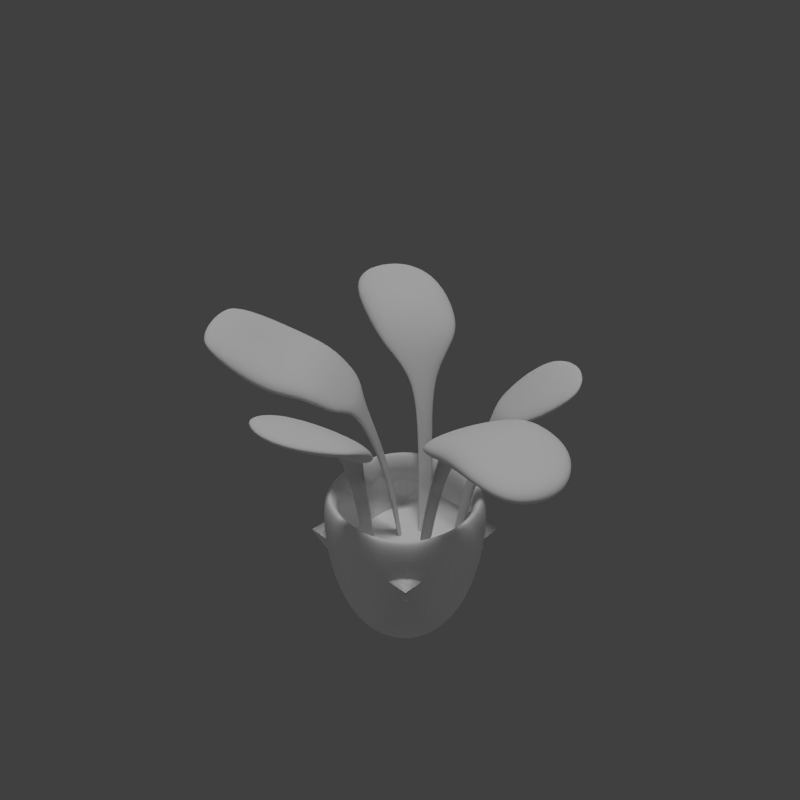 # Source: PotPlant4-3.blend  (saved by Blender 2.75.0; exported with 4.5.12 LTS)
import bpy
from mathutils import Matrix  # noqa: F401  (used for matrix-valued properties, if any)

bpy.ops.wm.read_factory_settings(use_empty=True)
scene = bpy.context.scene
scene.name = 'Scene'

# ---- collections
col_collection_1 = bpy.data.collections.new('Collection 1'); scene.collection.children.link(col_collection_1)

# ---- materials (node trees are filled in below, after node groups)
mat_material_003 = bpy.data.materials.new('Material.003')
mat_material_003.alpha_threshold = 0.0
mat_material_003.use_transparent_shadow = False
mat_material_003.roughness = 0.5
mat_material_003.specular_intensity = 0.05

# ---- material node trees

# ---- world
world_world = bpy.data.worlds.new('World'); scene.world = world_world
world_world.color = (0.05088, 0.05088, 0.05088)
world_world.use_sun_shadow = False
world_world.sun_shadow_jitter_overblur = 0.0
world_world.cycles.sampling_method = 'MANUAL'
world_world.cycles.sample_map_resolution = 256

# ---- cameras
cam_camera_004 = bpy.data.cameras.new('Camera.004')
cam_camera_004.clip_end = 100.0
cam_camera_004.lens = 35.0
cam_camera_004.sensor_width = 32.0
cam_camera_004.sensor_height = 18.0
cam_camera_004.display_size = 2.0
cam_camera_004.dof.focus_distance = 0.0
cam_camera_004.dof.aperture_fstop = 128.0
cam_camera_004.dof.aperture_blades = 6

# ---- lights
light_sun_001 = bpy.data.lights.new('Sun.001', 'SUN')
light_sun_001.transmission_factor = 0.0
light_sun_001.angle = 0.1993
light_sun_001.energy = 1.0
light_sun_001.shadow_buffer_clip_start = 0.5
light_sun_001.shadow_soft_size = 0.1
light_sun_001.shadow_cascade_max_distance = 1000.0
light_sun_001.cycles.use_multiple_importance_sampling = False
light_point_006 = bpy.data.lights.new('Point.006', 'POINT')
light_point_006.transmission_factor = 0.0
light_point_006.energy = 100.0
light_point_006.shadow_buffer_clip_start = 0.5
light_point_006.shadow_soft_size = 0.1
light_point_006.shadow_maximum_resolution = 0.006
light_point_006.use_absolute_resolution = True
light_point_006.cycles.use_multiple_importance_sampling = False
light_point_004 = bpy.data.lights.new('Point.004', 'POINT')
light_point_004.transmission_factor = 0.0
light_point_004.energy = 100.0
light_point_004.shadow_buffer_clip_start = 0.5
light_point_004.shadow_soft_size = 0.1
light_point_004.shadow_maximum_resolution = 0.006
light_point_004.use_absolute_resolution = True
light_point_004.cycles.use_multiple_importance_sampling = False
light_point_002 = bpy.data.lights.new('Point.002', 'POINT')
light_point_002.transmission_factor = 0.0
light_point_002.energy = 100.0
light_point_002.shadow_buffer_clip_start = 0.5
light_point_002.shadow_soft_size = 0.1
light_point_002.shadow_maximum_resolution = 0.006
light_point_002.use_absolute_resolution = True
light_point_002.cycles.use_multiple_importance_sampling = False
light_point = bpy.data.lights.new('Point', 'POINT')
light_point.transmission_factor = 0.0
light_point.energy = 100.0
light_point.shadow_buffer_clip_start = 0.5
light_point.shadow_soft_size = 0.1
light_point.shadow_maximum_resolution = 0.006
light_point.use_absolute_resolution = True
light_point.cycles.use_multiple_importance_sampling = False

# ---- meshes
me_cube = bpy.data.meshes.new('Cube')
me_cube.from_pydata([(0.1875, 0.2065, 0.00147), (0.1875, -0.1685, 0.00147), (-0.1875, -0.1685, 0.00147), (-0.1875, 0.2065, 0.00147), (0.25, 0.269, 0.5015), (0.25, -0.231, 0.5015), (-0.25, -0.231, 0.5015), (-0.25, 0.269, 0.5015), (-0.1875, 0.2065, 0.5015), (-0.1875, -0.1685, 0.5015), (0.1875, -0.1685, 0.5015), (0.1875, 0.2065, 0.5015), (0.1777, 0.1967, 0.3765), (0.1777, -0.1587, 0.3765), (-0.1777, -0.1587, 0.3765), (-0.1777, 0.1967, 0.3765), (-0.06009, 0.135, 0.5661), (0.04705, 0.02892, 0.2223), (-0.1313, 0.1899, 0.7219), (-0.1067, 0.2399, 0.7263), (0.1037, -0.01377, 0.5973), (0.578, -0.1146, 0.8754), (-0.3509, 0.2091, 0.8747), (-0.2033, 0.439, 0.8836), (-0.2141, 0.441, 0.7905), (-0.3617, 0.2111, 0.7816), (-0.1086, 0.3465, 0.8213), (-0.2549, 0.1889, 0.7641), (-0.1201, 0.3748, 0.7855), (-0.2434, 0.1606, 0.7999), (0.5278, -0.2332, 0.8764), (0.5276, -0.2262, 0.831), (0.5777, -0.1076, 0.83), (-0.129, 0.251, 0.7248), (-0.1536, 0.201, 0.7204), (-0.07679, 0.1434, 0.5679), (-0.05804, 0.1809, 0.5679), (0.0532, -0.01255, 0.2223), (0.07166, -0.00981, 0.2241), (0.06551, 0.03166, 0.2241), (0.5121, 0.01774, 0.8863), (0.4078, -0.2288, 0.8883), (-0.5087, 0.3027, 0.8201), (-0.3643, 0.5273, 0.8388), (0.4018, -0.2275, 0.8356), (-0.3665, 0.5235, 0.8917), (-0.5109, 0.2989, 0.8729), (-0.04134, 0.1725, 0.5661), (0.5061, 0.01907, 0.8336), (0.1304, 0.02356, 0.5991), (0.122, -0.01751, 0.5991), (0.2254, 0.003561, 0.7569), (0.2062, -0.04889, 0.7555), (0.2781, 0.1227, 0.8351), (0.1915, -0.1508, 0.7644), (0.3225, 0.1118, 0.7925), (0.1471, -0.1398, 0.807), (0.4067, 0.07164, 0.8016), (0.2993, -0.1796, 0.7936), (0.2961, -0.189, 0.8868), (0.4035, 0.06225, 0.8949), (0.183, -0.04048, 0.7595), (0.2022, 0.01197, 0.7609), (0.1121, 0.02731, 0.5973), (0.002406, 0.07252, 0.2223), (-0.01429, 0.08087, 0.2241), (0.004463, 0.1184, 0.2241), (0.02116, 0.11, 0.2223), (-0.5882, 0.4206, 0.8253), (-0.5187, 0.5286, 0.8343), (-0.5148, 0.5303, 0.8801), (-0.5843, 0.4223, 0.8711), (0.102, 0.1231, 0.5348), (0.1271, 0.1967, 0.722), (0.1748, 0.1674, 0.722), (0.2383, 0.1404, 0.7524), (0.1085, 0.2801, 0.7193), (0.2571, 0.1696, 0.7337), (0.0897, 0.251, 0.738), (0.1878, 0.1886, 0.7244), (0.1402, 0.2179, 0.7244), (0.1088, 0.1404, 0.5366), (0.1478, 0.125, 0.5366), (0.141, 0.1077, 0.5348), (0.3336, 0.204, 0.8394), (0.1448, 0.3601, 0.7826), (0.3422, 0.2214, 0.792), (0.1362, 0.3428, 0.83), (0.3588, 0.3373, 0.8808), (0.2601, 0.4067, 0.8761), (0.08357, 0.08675, 0.2226), (0.08876, 0.0967, 0.2239), (0.1155, 0.08894, 0.2239), (0.1103, 0.07899, 0.2226), (-0.05937, 0.02704, 0.5348), (-0.1133, -0.02903, 0.722), (-0.1441, 0.01762, 0.722), (-0.1902, 0.06891, 0.7524), (-0.1317, -0.1125, 0.7193), (-0.2196, 0.05047, 0.7337), (-0.1023, -0.09406, 0.738), (-0.1648, 0.00391, 0.7244), (-0.134, -0.04274, 0.7244), (-0.07292, 0.01421, 0.5366), (-0.1018, 0.04465, 0.5366), (-0.0882, 0.05748, 0.5348), (-0.2774, 0.04453, 0.834), (-0.1819, -0.178, 0.7663), (-0.3006, 0.03079, 0.7905), (-0.1587, -0.1643, 0.8098), (-0.3767, 0.01808, 0.8591), (-0.2472, -0.2462, 0.7702), (-0.3925, 0.009098, 0.7993), (-0.2314, -0.2372, 0.8301), (-0.02735, 0.05218, 0.2226), (-0.03626, 0.04535, 0.2239), (-0.05723, 0.0637, 0.2239), (-0.04832, 0.07053, 0.2226), (-0.008654, -0.09281, 0.5348), (0.03155, -0.1594, 0.722), (-0.02148, -0.1771, 0.722), (-0.08297, -0.2084, 0.7524), (0.1074, -0.1988, 0.7193), (-0.07276, -0.2415, 0.7337), (0.0972, -0.1656, 0.738), (-0.01361, -0.2007, 0.7244), (0.03942, -0.183, 0.7244), (0.0002331, -0.1092, 0.5366), (-0.03664, -0.1292, 0.5366), (-0.04552, -0.1128, 0.5348), (-0.1189, -0.3344, 0.8954), (0.2235, -0.2872, 0.8286), (-0.1042, -0.3699, 0.835), (0.2087, -0.2516, 0.889), (-0.007533, -0.5182, 0.9032), (0.1563, -0.4768, 0.9), (-0.02466, -0.05537, 0.2226), (-0.02036, -0.06574, 0.2239), (-0.04351, -0.08125, 0.2239), (-0.0478, -0.07088, 0.2226), (-0.5095, -0.08253, 0.9257), (-0.4059, -0.294, 0.8545), (-0.5221, -0.08972, 0.8778), (-0.3933, -0.2868, 0.9024), (-0.5377, -0.1619, 0.9177), (-0.4912, -0.2436, 0.9084), (-0.1536, -0.1345, 0.314), (-0.1536, 0.1726, 0.314), (0.1536, -0.1345, 0.314), (0.1536, 0.1726, 0.314), (-0.218, -0.06005, 0.8218), (-0.3041, -0.1104, 0.8449), (-0.2197, -0.05677, 0.8229), (-0.3055, -0.1077, 0.8454), (-0.4514, -0.1847, 0.914), (-0.1463, -0.01257, 0.7452)], [], [(0, 1, 2, 3), (0, 4, 5, 1), (1, 5, 6, 2), (2, 6, 7, 3), (4, 0, 3, 7), (4, 7, 8, 11), (7, 6, 9, 8), (6, 5, 10, 9), (5, 4, 11, 10), (101, 102, 98, 99), (94, 95, 102, 103), (27, 29, 22, 25), (28, 27, 25, 24), (23, 24, 43, 45), (34, 18, 29, 27), (33, 34, 27, 28), (16, 18, 34, 35), (36, 35, 34, 33), (48, 40, 21, 32), (63, 49, 39, 17), (61, 52, 54, 56), (25, 22, 46, 42), (22, 23, 45, 46), (24, 25, 42, 43), (45, 43, 69, 70), (47, 19, 18, 16), (49, 50, 38, 39), (29, 26, 23, 22), (26, 28, 24, 23), (18, 19, 26, 29), (19, 33, 28, 26), (16, 35, 65, 64), (19, 47, 36, 33), (40, 41, 30, 21), (44, 48, 32, 31), (56, 54, 58, 59), (20, 63, 17, 37), (21, 30, 31, 32), (41, 44, 31, 30), (61, 20, 50, 52), (50, 20, 37, 38), (62, 61, 56, 53), (57, 60, 40, 48), (20, 61, 62, 63), (53, 56, 59, 60), (58, 57, 48, 44), (59, 58, 44, 41), (60, 59, 41, 40), (50, 49, 51, 52), (63, 62, 51, 49), (55, 53, 60, 57), (54, 55, 57, 58), (51, 62, 53, 55), (52, 51, 55, 54), (36, 47, 67, 66), (35, 36, 66, 65), (47, 16, 64, 67), (71, 70, 69, 68), (42, 46, 71, 68), (46, 45, 70, 71), (43, 42, 68, 69), (80, 73, 78, 76), (79, 80, 76, 77), (72, 73, 80, 81), (82, 81, 80, 79), (83, 74, 73, 72), (73, 74, 75, 78), (74, 79, 77, 75), (74, 83, 82, 79), (76, 78, 87, 85), (75, 77, 86, 84), (77, 76, 85, 86), (78, 75, 84, 87), (87, 84, 88, 89), (85, 87, 89), (83, 72, 90, 93), (82, 83, 93, 92), (72, 81, 91, 90), (81, 82, 92, 91), (9, 10, 13, 14), (8, 9, 14, 15), (102, 95, 100, 98), (12, 149, 147, 15), (10, 11, 12, 13), (11, 8, 15, 12), (14, 146, 148, 13), (104, 103, 102, 101), (105, 96, 95, 94), (95, 96, 97, 155, 100), (96, 101, 99, 97), (96, 105, 104, 101), (98, 100, 109, 107), (97, 99, 108, 106), (99, 98, 107, 108), (152, 150, 155), (109, 150, 151, 113), (108, 107, 111, 112), (105, 94, 114, 117), (104, 105, 117, 116), (94, 103, 115, 114), (103, 104, 116, 115), (125, 126, 122, 123), (118, 119, 126, 127), (126, 119, 124, 122), (128, 127, 126, 125), (129, 120, 119, 118), (119, 120, 121, 124), (120, 125, 123, 121), (120, 129, 128, 125), (122, 124, 133, 131), (121, 123, 132, 130), (123, 122, 131, 132), (124, 121, 130, 133), (132, 131, 135, 134), (130, 132, 134), (129, 118, 136, 139), (128, 129, 139, 138), (118, 127, 137, 136), (127, 128, 138, 137), (112, 111, 141, 142), (110, 112, 142, 140), (111, 113, 143, 141), (133, 130, 134, 135), (141, 143, 145), (143, 154, 140, 144, 145), (131, 133, 135), (142, 141, 145, 144), (140, 142, 144), (84, 86, 88), (86, 85, 89, 88), (149, 146, 148), (149, 146, 147), (13, 148, 149, 12), (15, 14, 146, 147), (106, 108, 112, 110), (107, 109, 113, 111), (150, 152, 153, 151), (152, 106, 110, 153), (151, 153, 154), (113, 151, 154, 143), (140, 154, 153, 110), (106, 152, 155, 97), (100, 155, 150, 109)])
_uv = me_cube.uv_layers.new(name='UVMap')
_uv.uv.foreach_set('vector', [0.1875, 0.875, 0.1875, 0.625, 0.0625, 0.625, 0.0625, 0.875, 0.0625, 0.625, 0.0625, 0.875, 0.1875, 0.875, 0.1875, 0.625, 0.0625, 0.625, 0.0625, 0.875, 0.1875, 0.875, 0.1875, 0.625, 0.0625, 0.625, 0.0625, 0.875, 0.1875, 0.875, 0.1875, 0.625, 0.1875, 0.875, 0.1875, 0.625, 0.0625, 0.625, 0.0625, 0.875, 0.1875, 0.875, 0.1875, 0.625, 0.0625, 0.625, 0.0625, 0.875, 0.0625, 0.625, 0.0625, 0.875, 0.1875, 0.875, 0.1875, 0.625, 0.0625, 0.625, 0.0625, 0.875, 0.1875, 0.875, 0.1875, 0.625, 0.0625, 0.625, 0.0625, 0.875, 0.1875, 0.875, 0.1875, 0.625, 0.6875, 0.625, 0.5625, 0.625, 0.5625, 0.625, 0.6875, 0.625, 0.3125, 0.375, 0.3125, 0.125, 0.3125, 0.125, 0.3125, 0.375, 0.5625, 0.625, 0.5625, 0.625, 0.5625, 0.625, 0.5625, 0.625, 0.6875, 0.625, 0.5625, 0.625, 0.5625, 0.625, 0.6875, 0.625, 0.6875, 0.625, 0.6875, 0.625, 0.6875, 0.625, 0.6875, 0.625, 0.5625, 0.625, 0.5625, 0.625, 0.5625, 0.625, 0.5625, 0.625, 0.6875, 0.625, 0.5625, 0.625, 0.5625, 0.625, 0.6875, 0.625, 0.3125, 0.375, 0.3125, 0.125, 0.3125, 0.125, 0.3125, 0.375, 0.4375, 0.375, 0.3125, 0.375, 0.3125, 0.125, 0.4375, 0.125, 0.5625, 0.625, 0.5625, 0.625, 0.5625, 0.625, 0.5625, 0.625, 0.3125, 0.375, 0.3125, 0.375, 0.3125, 0.375, 0.3125, 0.375, 0.6875, 0.625, 0.6875, 0.625, 0.6875, 0.625, 0.6875, 0.625, 0.5625, 0.625, 0.5625, 0.625, 0.5625, 0.625, 0.5625, 0.625, 0.5625, 0.625, 0.6875, 0.625, 0.6875, 0.625, 0.5625, 0.625, 0.6875, 0.625, 0.5625, 0.625, 0.5625, 0.625, 0.6875, 0.625, 0.6875, 0.625, 0.6875, 0.625, 0.6875, 0.625, 0.6875, 0.625, 0.4375, 0.375, 0.4375, 0.125, 0.3125, 0.125, 0.3125, 0.375, 0.3125, 0.375, 0.4375, 0.375, 0.4375, 0.375, 0.3125, 0.375, 0.5625, 0.625, 0.6875, 0.625, 0.6875, 0.625, 0.5625, 0.625, 0.6875, 0.625, 0.6875, 0.625, 0.6875, 0.625, 0.6875, 0.625, 0.5625, 0.625, 0.6875, 0.625, 0.6875, 0.625, 0.5625, 0.625, 0.6875, 0.625, 0.6875, 0.625, 0.6875, 0.625, 0.6875, 0.625, 0.3125, 0.375, 0.3125, 0.375, 0.3125, 0.375, 0.3125, 0.375, 0.4375, 0.125, 0.4375, 0.375, 0.4375, 0.375, 0.4375, 0.125, 0.5625, 0.625, 0.6875, 0.625, 0.6875, 0.625, 0.5625, 0.625, 0.6875, 0.625, 0.5625, 0.625, 0.5625, 0.625, 0.6875, 0.625, 0.6875, 0.625, 0.6875, 0.625, 0.6875, 0.625, 0.6875, 0.625, 0.4375, 0.375, 0.3125, 0.375, 0.3125, 0.375, 0.4375, 0.375, 0.5625, 0.625, 0.6875, 0.625, 0.6875, 0.625, 0.5625, 0.625, 0.6875, 0.625, 0.6875, 0.625, 0.6875, 0.625, 0.6875, 0.625, 0.4375, 0.125, 0.4375, 0.375, 0.4375, 0.375, 0.4375, 0.125, 0.4375, 0.375, 0.4375, 0.375, 0.4375, 0.375, 0.4375, 0.375, 0.5625, 0.625, 0.6875, 0.625, 0.6875, 0.625, 0.5625, 0.625, 0.5625, 0.625, 0.5625, 0.625, 0.5625, 0.625, 0.5625, 0.625, 0.4375, 0.375, 0.4375, 0.125, 0.3125, 0.125, 0.3125, 0.375, 0.5625, 0.625, 0.6875, 0.625, 0.6875, 0.625, 0.5625, 0.625, 0.6875, 0.625, 0.5625, 0.625, 0.5625, 0.625, 0.6875, 0.625, 0.6875, 0.625, 0.6875, 0.625, 0.6875, 0.625, 0.6875, 0.625, 0.5625, 0.625, 0.6875, 0.625, 0.6875, 0.625, 0.5625, 0.625, 0.4375, 0.375, 0.3125, 0.375, 0.3125, 0.125, 0.4375, 0.125, 0.3125, 0.375, 0.3125, 0.125, 0.3125, 0.125, 0.3125, 0.375, 0.5625, 0.625, 0.5625, 0.625, 0.5625, 0.625, 0.5625, 0.625, 0.6875, 0.625, 0.5625, 0.625, 0.5625, 0.625, 0.6875, 0.625, 0.5625, 0.625, 0.5625, 0.625, 0.5625, 0.625, 0.5625, 0.625, 0.6875, 0.625, 0.5625, 0.625, 0.5625, 0.625, 0.6875, 0.625, 0.4375, 0.375, 0.4375, 0.375, 0.4375, 0.375, 0.4375, 0.375, 0.3125, 0.375, 0.4375, 0.375, 0.4375, 0.375, 0.3125, 0.375, 0.4375, 0.375, 0.3125, 0.375, 0.3125, 0.375, 0.4375, 0.375, 0.5625, 0.625, 0.6875, 0.625, 0.6875, 0.625, 0.5625, 0.625, 0.5625, 0.625, 0.5625, 0.625, 0.5625, 0.625, 0.5625, 0.625, 0.5625, 0.625, 0.6875, 0.625, 0.6875, 0.625, 0.5625, 0.625, 0.6875, 0.625, 0.5625, 0.625, 0.5625, 0.625, 0.6875, 0.625, 0.3125, 0.125, 0.3125, 0.125, 0.3125, 0.125, 0.3125, 0.125, 0.4375, 0.125, 0.3125, 0.125, 0.3125, 0.125, 0.4375, 0.125, 0.3125, 0.375, 0.3125, 0.125, 0.3125, 0.125, 0.3125, 0.375, 0.4375, 0.375, 0.3125, 0.375, 0.3125, 0.125, 0.4375, 0.125, 0.4375, 0.375, 0.4375, 0.125, 0.3125, 0.125, 0.3125, 0.375, 0.3125, 0.125, 0.4375, 0.125, 0.4375, 0.125, 0.3125, 0.125, 0.4375, 0.125, 0.4375, 0.125, 0.4375, 0.125, 0.4375, 0.125, 0.4375, 0.125, 0.4375, 0.375, 0.4375, 0.375, 0.4375, 0.125, 0.3125, 0.125, 0.3125, 0.125, 0.3125, 0.125, 0.3125, 0.125, 0.4375, 0.125, 0.4375, 0.125, 0.4375, 0.125, 0.4375, 0.125, 0.4375, 0.125, 0.3125, 0.125, 0.3125, 0.125, 0.4375, 0.125, 0.3125, 0.125, 0.4375, 0.125, 0.4375, 0.125, 0.3125, 0.125, 0.3125, 0.125, 0.4375, 0.125, 0.4375, 0.125, 0.3125, 0.125, 0.3125, 0.125, 0.3125, 0.125, 0.3125, 0.125, 0.4375, 0.375, 0.3125, 0.375, 0.3125, 0.375, 0.4375, 0.375, 0.4375, 0.375, 0.4375, 0.375, 0.4375, 0.375, 0.4375, 0.375, 0.3125, 0.375, 0.3125, 0.375, 0.3125, 0.375, 0.3125, 0.375, 0.3125, 0.375, 0.4375, 0.375, 0.4375, 0.375, 0.3125, 0.375, 0.0625, 0.625, 0.0625, 0.875, 0.1875, 0.875, 0.1875, 0.625, 0.0625, 0.625, 0.0625, 0.875, 0.1875, 0.75, 0.1875, 0.625, 0.5625, 0.625, 0.5625, 0.625, 0.5625, 0.625, 0.5625, 0.625, 0.4375, 0.625, 0.4375, 0.875, 0.3125, 0.875, 0.3125, 0.625, 0.0625, 0.625, 0.0625, 0.875, 0.1875, 0.75, 0.1875, 0.625, 0.0625, 0.625, 0.0625, 0.875, 0.1875, 0.875, 0.1875, 0.625, 0.3125, 0.625, 0.3125, 0.875, 0.4375, 0.875, 0.4375, 0.625, 0.4375, 0.375, 0.3125, 0.375, 0.3125, 0.125, 0.4375, 0.125, 0.4375, 0.375, 0.4375, 0.125, 0.3125, 0.125, 0.3125, 0.375, 0.5625, 0.625, 0.6875, 0.625, 0.6875, 0.625, 0.625, 0.625, 0.5625, 0.625, 0.6875, 0.625, 0.6875, 0.625, 0.6875, 0.625, 0.6875, 0.625, 0.4375, 0.125, 0.4375, 0.375, 0.4375, 0.375, 0.4375, 0.125, 0.5625, 0.625, 0.5625, 0.625, 0.5625, 0.625, 0.5625, 0.625, 0.6875, 0.625, 0.6875, 0.625, 0.6875, 0.625, 0.6875, 0.625, 0.6875, 0.625, 0.5625, 0.625, 0.5625, 0.625, 0.6875, 0.625, 0.5625, 0.625, 0.6875, 0.625, 0.6875, 0.875, 0.5625, 0.625, 0.6875, 0.625, 0.6875, 0.875, 0.5625, 0.875, 0.6875, 0.625, 0.5625, 0.625, 0.5625, 0.625, 0.6875, 0.625, 0.4375, 0.375, 0.3125, 0.375, 0.3125, 0.375, 0.4375, 0.375, 0.4375, 0.375, 0.4375, 0.375, 0.4375, 0.375, 0.4375, 0.375, 0.3125, 0.375, 0.3125, 0.375, 0.3125, 0.375, 0.3125, 0.375, 0.3125, 0.375, 0.4375, 0.375, 0.4375, 0.375, 0.3125, 0.375, 0.4375, 0.125, 0.3125, 0.125, 0.3125, 0.125, 0.4375, 0.125, 0.3125, 0.375, 0.3125, 0.125, 0.3125, 0.125, 0.3125, 0.375, 0.3125, 0.125, 0.3125, 0.125, 0.3125, 0.125, 0.3125, 0.125, 0.4375, 0.375, 0.3125, 0.375, 0.3125, 0.125, 0.4375, 0.125, 0.4375, 0.375, 0.4375, 0.125, 0.3125, 0.125, 0.3125, 0.375, 0.3125, 0.125, 0.4375, 0.125, 0.4375, 0.125, 0.3125, 0.125, 0.4375, 0.125, 0.4375, 0.125, 0.4375, 0.125, 0.4375, 0.125, 0.4375, 0.125, 0.4375, 0.375, 0.4375, 0.375, 0.4375, 0.125, 0.3125, 0.125, 0.3125, 0.125, 0.3125, 0.125, 0.3125, 0.125, 0.4375, 0.125, 0.4375, 0.125, 0.4375, 0.125, 0.4375, 0.125, 0.4375, 0.125, 0.3125, 0.125, 0.3125, 0.125, 0.4375, 0.125, 0.3125, 0.125, 0.4375, 0.125, 0.4375, 0.125, 0.3125, 0.125, 0.4375, 0.125, 0.3125, 0.125, 0.3125, 0.125, 0.4375, 0.125, 0.4375, 0.125, 0.4375, 0.125, 0.4375, 0.125, 0.4375, 0.375, 0.3125, 0.375, 0.3125, 0.375, 0.4375, 0.375, 0.4375, 0.375, 0.4375, 0.375, 0.4375, 0.375, 0.4375, 0.375, 0.3125, 0.375, 0.3125, 0.375, 0.3125, 0.375, 0.3125, 0.375, 0.3125, 0.375, 0.4375, 0.375, 0.4375, 0.375, 0.3125, 0.375, 0.6875, 0.625, 0.5625, 0.625, 0.5625, 0.625, 0.6875, 0.625, 0.6875, 0.625, 0.6875, 0.625, 0.6875, 0.625, 0.6875, 0.625, 0.5625, 0.625, 0.5625, 0.625, 0.5625, 0.625, 0.5625, 0.625, 0.3125, 0.125, 0.4375, 0.125, 0.4375, 0.125, 0.3125, 0.125, 0.5625, 0.625, 0.5625, 0.625, 0.5625, 0.625, 0.5625, 0.625, 0.5625, 0.875, 0.6875, 0.875, 0.6875, 0.625, 0.5625, 0.625, 0.3125, 0.125, 0.3125, 0.125, 0.3125, 0.125, 0.6875, 0.625, 0.5625, 0.625, 0.5625, 0.625, 0.6875, 0.625, 0.6875, 0.625, 0.6875, 0.625, 0.6875, 0.625, 0.4375, 0.125, 0.4375, 0.125, 0.4375, 0.125, 0.4375, 0.125, 0.3125, 0.125, 0.3125, 0.125, 0.4375, 0.125, 0.3125, 0.625, 0.4375, 0.875, 0.4375, 0.625, 0.3125, 0.875, 0.3125, 0.625, 0.4375, 0.875, 0.3125, 0.875, 0.4375, 0.875, 0.4375, 0.625, 0.3125, 0.625, 0.3125, 0.625, 0.3125, 0.875, 0.4375, 0.875, 0.4375, 0.625, 0.6875, 0.625, 0.6875, 0.625, 0.6875, 0.625, 0.6875, 0.625, 0.5625, 0.625, 0.5625, 0.625, 0.5625, 0.625, 0.5625, 0.625, 0.5625, 0.875, 0.5625, 0.625, 0.6875, 0.625, 0.6875, 0.875, 0.5625, 0.625, 0.6875, 0.625, 0.6875, 0.875, 0.5625, 0.875, 0.5625, 0.625, 0.6875, 0.625, 0.6875, 0.875, 0.5625, 0.875, 0.6875, 0.875, 0.6875, 0.625, 0.5625, 0.625, 0.5625, 0.875, 0.5625, 0.625, 0.6875, 0.625, 0.6875, 0.875, 0.6875, 0.625, 0.5625, 0.625, 0.5625, 0.875, 0.6875, 0.875, 0.5625, 0.875, 0.6875, 0.875, 0.6875, 0.625, 0.5625, 0.625])
me_cube.materials.append(mat_material_003)
me_cube.use_remesh_preserve_volume = False
me_cube.use_remesh_preserve_attributes = False
me_cube.use_mirror_vertex_groups = False
me_cube.update()

# ---- objects
ob_sun = bpy.data.objects.new('Sun', light_sun_001)
ob_point_006 = bpy.data.objects.new('Point.006', light_point_006)
ob_point_004 = bpy.data.objects.new('Point.004', light_point_004)
ob_point_002 = bpy.data.objects.new('Point.002', light_point_002)
ob_point = bpy.data.objects.new('Point', light_point)
ob_empty = bpy.data.objects.new('Empty', None)
ob_camera_004 = bpy.data.objects.new('Camera.004', cam_camera_004)
ob_cube = bpy.data.objects.new('Cube', me_cube)

# ---- transforms, parenting, visibility, modifiers, constraints
ob_sun.location = (0.0, 0.0, 6.0)
ob_sun.lineart.crease_threshold = 0.0
ob_point_006.location = (4.0, 4.0, -5.0)
ob_point_006.lineart.crease_threshold = 0.0
ob_point_004.location = (-4.0, -4.0, -5.0)
ob_point_004.lineart.crease_threshold = 0.0
ob_point_002.location = (4.0, -4.0, 6.0)
ob_point_002.lineart.crease_threshold = 0.0
ob_point.location = (-4.0, 4.0, 6.0)
ob_point.lineart.crease_threshold = 0.0
ob_empty.location = (0.0, 0.0, 0.0)
ob_empty.empty_image_offset = (0.0, 0.0)
ob_empty.lineart.crease_threshold = 0.0
ob_camera_004.parent = ob_empty
ob_camera_004.location = (1.315, -1.315, 1.861)
ob_camera_004.rotation_euler = (1.047, -1.11e-16, 0.7854)
ob_camera_004.scale = (0.2222, 0.2222, 0.2222)
ob_camera_004.lineart.crease_threshold = 0.0
ob_cube.location = (0.0, 0.0, 0.0)
ob_cube.lock_rotations_4d = False
ob_cube.empty_display_type = 'ARROWS'
ob_cube.show_transparent = True
ob_cube.lineart.crease_threshold = 0.0
_m = ob_cube.modifiers.new('Subsurf', 'SUBSURF')
_m.uv_smooth = 'PRESERVE_CORNERS'
_m.levels = 0
_m.render_levels = 4
_m.show_only_control_edges = False

# ---- collection membership
col_collection_1.objects.link(ob_sun)
col_collection_1.objects.link(ob_point_006)
col_collection_1.objects.link(ob_point_004)
col_collection_1.objects.link(ob_point_002)
col_collection_1.objects.link(ob_point)
col_collection_1.objects.link(ob_empty)
col_collection_1.objects.link(ob_camera_004)
col_collection_1.objects.link(ob_cube)

# ---- scene / render settings (as saved in the file)
scene.camera = ob_camera_004
scene.frame_start = 1; scene.frame_end = 4; scene.frame_set(1)
scene.render.engine = 'BLENDER_EEVEE_NEXT'
scene.render.image_settings.compression = 90
scene.render.resolution_x = 500
scene.render.resolution_y = 500
scene.render.resolution_percentage = 50
scene.render.dither_intensity = 0.0
scene.render.film_transparent = True
scene.render.bake_margin = 2
scene.render.bake_bias = 0.0
scene.cycles.use_denoising = False
scene.cycles.samples = 10
scene.cycles.sampling_pattern = 'TABULATED_SOBOL'
scene.cycles.light_sampling_threshold = 0.0
scene.cycles.use_adaptive_sampling = False
scene.cycles.use_light_tree = False
scene.cycles.blur_glossy = 0.0
scene.cycles.volume_bounces = 1
scene.cycles.pixel_filter_type = 'GAUSSIAN'
scene.cycles.sample_clamp_indirect = 0.0
scene.view_settings.view_transform = 'Standard'
bpy.context.view_layer.update()
